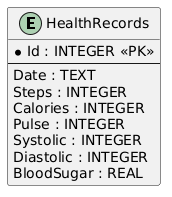

The diagram above was rendered by PlantUML. Its source (embedded in the PNG):
@startuml
entity "HealthRecords" {
  * Id : INTEGER <<PK>>
  --
  Date : TEXT
  Steps : INTEGER
  Calories : INTEGER
  Pulse : INTEGER
  Systolic : INTEGER
  Diastolic : INTEGER
  BloodSugar : REAL
}
@enduml